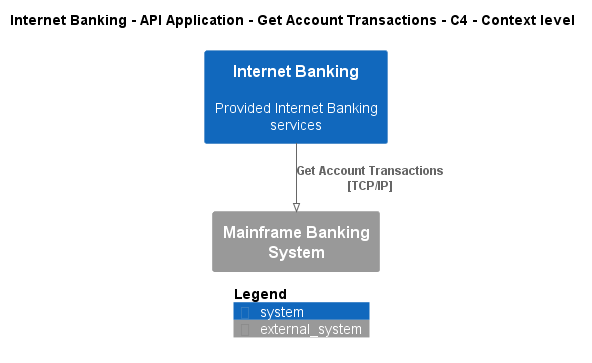

The diagram above was rendered by PlantUML. Its source (embedded in the PNG):
@startuml
!pragma layout smetana
!include ..\..\..\..\..\..\.c4s\C4_Context.puml

AddElementTag("state:new", $bgColor=green, $fontColor=#ffffff, $borderColor=green, $shadowing="False")
AddElementTag("state:changed", $bgColor=orange, $fontColor=#ffffff, $borderColor=orange, $shadowing="False")
AddElementTag("state:removed", $bgColor=red, $fontColor=#ffffff, $borderColor=red, $shadowing="False")

AddRelTag("state:new", $textColor=green, $lineColor=green)
AddRelTag("state:changed", $textColor=orange, $lineColor=orange)
AddRelTag("state:removed", $textColor=red, $lineColor=red)

SHOW_PERSON_PORTRAIT()
LAYOUT_TOP_DOWN()

skinparam linetype polyline

title Internet Banking - API Application - Get Account Transactions - C4 - Context level

System(BigBankPlc.SoftwareSystems.InternetBanking, "Internet Banking", "Provided Internet Banking services")
System_Ext(BigBankPlc.SoftwareSystems.MainframeBankingSystem, "Mainframe Banking System", "")

Rel(BigBankPlc.SoftwareSystems.InternetBanking, BigBankPlc.SoftwareSystems.MainframeBankingSystem, "Get Account Transactions\n[TCP/IP]", $tags='protocol:tcp/ip')


SHOW_LEGEND()
@enduml